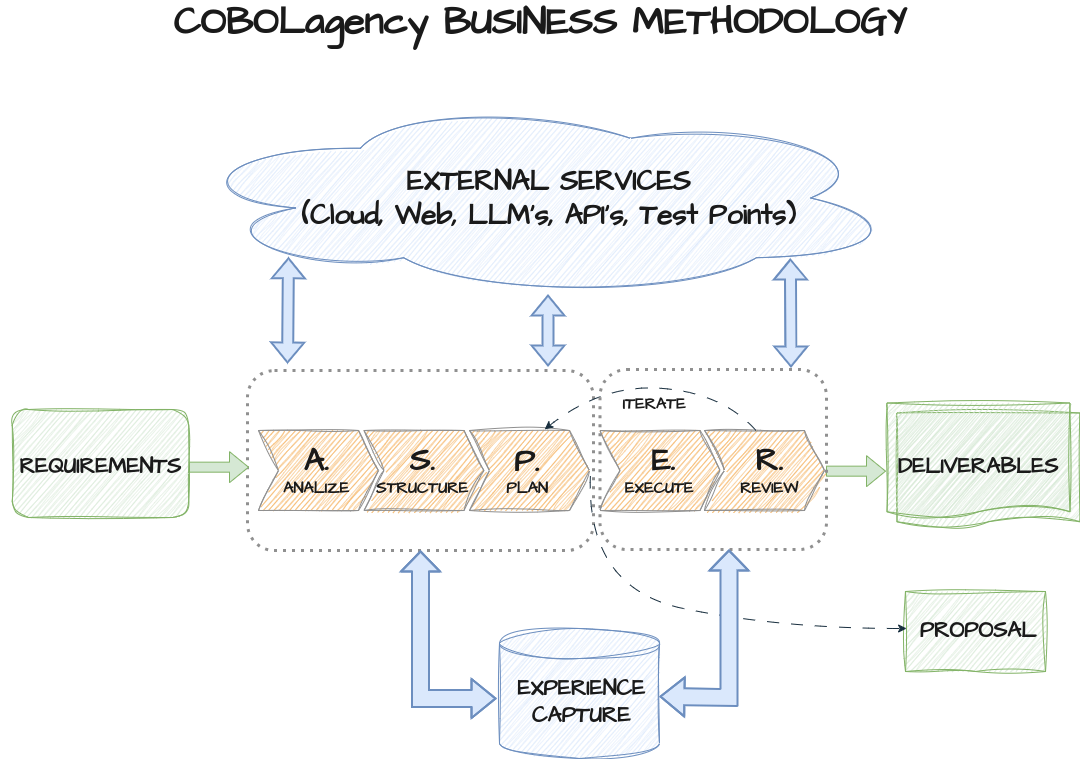

The diagram above was exported from draw.io. Its source (the exported page's mxGraphModel, read from the mxfile embedded in the PNG):
<mxGraphModel dx="1434" dy="843" grid="1" gridSize="10" guides="1" tooltips="1" connect="1" arrows="1" fold="1" page="1" pageScale="1" pageWidth="1100" pageHeight="850" math="0" shadow="0">
  <root>
    <mxCell id="0" />
    <mxCell id="1" parent="0" />
    <mxCell id="69B2gRSznvLA6FT3gJxz-20" value="&lt;h1&gt;&lt;br&gt;&lt;/h1&gt;" style="shape=document;whiteSpace=wrap;html=1;boundedLbl=1;size=0;labelBackgroundColor=none;fillColor=#d5e8d4;strokeColor=#82b366;sketch=1;jiggle=2;curveFitting=1;align=center;verticalAlign=middle;fontFamily=Helvetica;fontSize=12;" parent="1" vertex="1">
      <mxGeometry x="909" y="613" width="140" height="80" as="geometry" />
    </mxCell>
    <mxCell id="69B2gRSznvLA6FT3gJxz-4" value="" style="shape=step;perimeter=stepPerimeter;whiteSpace=wrap;html=1;fixedSize=1;sketch=1;jiggle=2;curveFitting=1;strokeColor=#909090;align=center;verticalAlign=middle;fontFamily=Helvetica;fontSize=12;fontColor=#1A1A1A;labelBackgroundColor=none;fillColor=#F5AB50;" parent="1" vertex="1">
      <mxGeometry x="262" y="452" width="120" height="80" as="geometry" />
    </mxCell>
    <mxCell id="69B2gRSznvLA6FT3gJxz-5" value="" style="shape=step;perimeter=stepPerimeter;whiteSpace=wrap;html=1;fixedSize=1;sketch=1;jiggle=2;curveFitting=1;strokeColor=#909090;align=center;verticalAlign=middle;fontFamily=Helvetica;fontSize=12;fontColor=#1A1A1A;labelBackgroundColor=none;fillColor=#F5AB50;" parent="1" vertex="1">
      <mxGeometry x="367.5" y="452" width="120" height="80" as="geometry" />
    </mxCell>
    <mxCell id="69B2gRSznvLA6FT3gJxz-6" value="" style="shape=step;perimeter=stepPerimeter;whiteSpace=wrap;html=1;fixedSize=1;sketch=1;jiggle=2;curveFitting=1;strokeColor=#909090;align=center;verticalAlign=middle;fontFamily=Helvetica;fontSize=12;fontColor=#1A1A1A;labelBackgroundColor=none;fillColor=#F5AB50;" parent="1" vertex="1">
      <mxGeometry x="603.5" y="452" width="120" height="80" as="geometry" />
    </mxCell>
    <mxCell id="69B2gRSznvLA6FT3gJxz-7" value="" style="shape=step;perimeter=stepPerimeter;whiteSpace=wrap;html=1;fixedSize=1;sketch=1;jiggle=2;curveFitting=1;strokeColor=#909090;align=center;verticalAlign=middle;fontFamily=Helvetica;fontSize=12;fontColor=#1A1A1A;labelBackgroundColor=none;fillColor=#F5AB50;" parent="1" vertex="1">
      <mxGeometry x="473" y="452" width="120" height="80" as="geometry" />
    </mxCell>
    <mxCell id="69B2gRSznvLA6FT3gJxz-8" value="" style="shape=step;perimeter=stepPerimeter;whiteSpace=wrap;html=1;fixedSize=1;sketch=1;jiggle=2;curveFitting=1;strokeColor=#909090;align=center;verticalAlign=middle;fontFamily=Helvetica;fontSize=12;fontColor=#1A1A1A;labelBackgroundColor=none;fillColor=#F5AB50;" parent="1" vertex="1">
      <mxGeometry x="708" y="452" width="120" height="80" as="geometry" />
    </mxCell>
    <mxCell id="69B2gRSznvLA6FT3gJxz-1" value="" style="rounded=1;whiteSpace=wrap;html=1;sketch=1;jiggle=2;curveFitting=1;strokeColor=#82b366;align=center;verticalAlign=middle;fontFamily=Helvetica;fontSize=12;labelBackgroundColor=none;fillColor=#d5e8d4;" parent="1" vertex="1">
      <mxGeometry x="15.75" y="431" width="176.5" height="108" as="geometry" />
    </mxCell>
    <mxCell id="69B2gRSznvLA6FT3gJxz-2" value="" style="shape=cylinder3;whiteSpace=wrap;html=1;boundedLbl=1;backgroundOutline=1;size=15;strokeColor=#6c8ebf;align=center;verticalAlign=middle;fontFamily=Helvetica;fontSize=12;labelBackgroundColor=none;fillColor=#dae8fc;sketch=1;curveFitting=1;jiggle=2;" parent="1" vertex="1">
      <mxGeometry x="503" y="650" width="160" height="130" as="geometry" />
    </mxCell>
    <mxCell id="PB7MgOYjxUeBE9ouH02R-7" value="&lt;h1&gt;&lt;br&gt;&lt;/h1&gt;" style="shape=document;whiteSpace=wrap;html=1;boundedLbl=1;size=0.10869565217391304;labelBackgroundColor=none;fillColor=#d5e8d4;strokeColor=#82b366;sketch=1;jiggle=2;curveFitting=1;align=center;verticalAlign=middle;fontFamily=Helvetica;fontSize=12;" parent="1" vertex="1">
      <mxGeometry x="900.5" y="434.5" width="183" height="115" as="geometry" />
    </mxCell>
    <mxCell id="I46w1pYErF1tp79w03PN-21" value="" style="rounded=1;whiteSpace=wrap;html=1;strokeWidth=3;dashed=1;dashPattern=1 2;glass=1;labelBackgroundColor=none;fillColor=none;strokeColor=#909090;fontColor=#1A1A1A;" parent="1" vertex="1">
      <mxGeometry x="251" y="392" width="346" height="180" as="geometry" />
    </mxCell>
    <mxCell id="I46w1pYErF1tp79w03PN-8" value="&lt;h1&gt;&lt;br&gt;&lt;/h1&gt;" style="shape=document;whiteSpace=wrap;html=1;boundedLbl=1;size=0.10869565217391304;labelBackgroundColor=none;fillColor=#d5e8d4;strokeColor=#82b366;sketch=1;jiggle=2;curveFitting=1;align=center;verticalAlign=middle;fontFamily=Helvetica;fontSize=12;" parent="1" vertex="1">
      <mxGeometry x="890.5" y="424.5" width="183" height="115" as="geometry" />
    </mxCell>
    <mxCell id="I46w1pYErF1tp79w03PN-9" value="&lt;h1&gt;&lt;br&gt;&lt;/h1&gt;" style="ellipse;shape=cloud;whiteSpace=wrap;html=1;align=center;labelBackgroundColor=none;fillColor=#dae8fc;strokeColor=#6c8ebf;sketch=1;curveFitting=1;jiggle=2;fillStyle=hachure;" parent="1" vertex="1">
      <mxGeometry x="184" y="120" width="720" height="199" as="geometry" />
    </mxCell>
    <mxCell id="I46w1pYErF1tp79w03PN-22" value="" style="shape=flexArrow;endArrow=classic;startArrow=classic;html=1;rounded=0;labelBackgroundColor=none;fontColor=default;fillStyle=solid;strokeColor=#6c8ebf;entryX=0.15;entryY=0.798;entryDx=0;entryDy=0;entryPerimeter=0;strokeWidth=2;fillColor=#dae8fc;" parent="1" target="I46w1pYErF1tp79w03PN-9" edge="1">
      <mxGeometry width="100" height="100" relative="1" as="geometry">
        <mxPoint x="291" y="385" as="sourcePoint" />
        <mxPoint x="296.5" y="313" as="targetPoint" />
      </mxGeometry>
    </mxCell>
    <mxCell id="I46w1pYErF1tp79w03PN-23" value="" style="shape=flexArrow;endArrow=classic;startArrow=classic;html=1;rounded=0;labelBackgroundColor=none;fontColor=default;fillStyle=solid;strokeColor=#6c8ebf;entryX=0.847;entryY=0.804;entryDx=0;entryDy=0;entryPerimeter=0;strokeWidth=2;fillColor=#dae8fc;" parent="1" target="I46w1pYErF1tp79w03PN-9" edge="1">
      <mxGeometry width="100" height="100" relative="1" as="geometry">
        <mxPoint x="794.5" y="389" as="sourcePoint" />
        <mxPoint x="794.5" y="317" as="targetPoint" />
      </mxGeometry>
    </mxCell>
    <mxCell id="I46w1pYErF1tp79w03PN-24" value="" style="shape=flexArrow;endArrow=classic;startArrow=classic;html=1;rounded=0;labelBackgroundColor=none;fontColor=default;fillStyle=solid;strokeColor=#6c8ebf;strokeWidth=2;fillColor=#dae8fc;" parent="1" edge="1">
      <mxGeometry width="100" height="100" relative="1" as="geometry">
        <mxPoint x="551.5" y="388" as="sourcePoint" />
        <mxPoint x="551.5" y="316" as="targetPoint" />
      </mxGeometry>
    </mxCell>
    <mxCell id="I46w1pYErF1tp79w03PN-28" value="" style="curved=1;endArrow=classic;html=1;rounded=0;hachureGap=4;fontFamily=Architects Daughter;fontSource=https%3A%2F%2Ffonts.googleapis.com%2Fcss%3Ffamily%3DArchitects%2BDaughter;entryX=0.572;entryY=-0.014;entryDx=0;entryDy=0;entryPerimeter=0;dashed=1;dashPattern=12 12;labelBackgroundColor=none;fontColor=default;strokeColor=#182E3E;" parent="1" edge="1">
      <mxGeometry width="50" height="50" relative="1" as="geometry">
        <mxPoint x="759.5" y="452" as="sourcePoint" />
        <mxPoint x="548.1399999999999" y="450.8799999999999" as="targetPoint" />
        <Array as="points">
          <mxPoint x="726.5" y="415" />
          <mxPoint x="606.5" y="405" />
        </Array>
      </mxGeometry>
    </mxCell>
    <mxCell id="I46w1pYErF1tp79w03PN-29" value="&lt;b&gt;&lt;font style=&quot;font-size: 16px;&quot;&gt;ITERATE&lt;/font&gt;&lt;/b&gt;" style="text;html=1;align=center;verticalAlign=middle;whiteSpace=wrap;rounded=0;fontFamily=Architects Daughter;fontSource=https%3A%2F%2Ffonts.googleapis.com%2Fcss%3Ffamily%3DArchitects%2BDaughter;labelBackgroundColor=none;fontColor=#1A1A1A;" parent="1" vertex="1">
      <mxGeometry x="627.5" y="411" width="60" height="30" as="geometry" />
    </mxCell>
    <mxCell id="I46w1pYErF1tp79w03PN-30" value="&lt;div style=&quot;font-size: 28px;&quot;&gt;&lt;font style=&quot;font-size: 28px;&quot;&gt;&lt;b style=&quot;&quot;&gt;EXTERNAL SERVICES&lt;/b&gt;&lt;/font&gt;&lt;/div&gt;&lt;div style=&quot;font-size: 28px;&quot;&gt;&lt;font style=&quot;font-size: 28px;&quot;&gt;&lt;b style=&quot;&quot;&gt;(Cloud, Web, LLM's, API's, Test Points)&lt;/b&gt;&lt;/font&gt;&lt;/div&gt;" style="text;html=1;align=center;verticalAlign=middle;whiteSpace=wrap;rounded=0;fontFamily=Architects Daughter;fontSource=https%3A%2F%2Ffonts.googleapis.com%2Fcss%3Ffamily%3DArchitects%2BDaughter;labelBackgroundColor=none;fontColor=#1A1A1A;" parent="1" vertex="1">
      <mxGeometry x="294" y="204.5" width="516.5" height="30" as="geometry" />
    </mxCell>
    <mxCell id="I46w1pYErF1tp79w03PN-31" value="&lt;div style=&quot;&quot;&gt;&lt;div style=&quot;&quot;&gt;&lt;b style=&quot;&quot;&gt;&lt;font style=&quot;font-size: 38px;&quot;&gt;COBOLagency BUSINESS METHODOLOGY&lt;/font&gt;&lt;/b&gt;&lt;/div&gt;&lt;/div&gt;" style="text;html=1;align=center;verticalAlign=middle;whiteSpace=wrap;rounded=0;fontFamily=Architects Daughter;fontSource=https%3A%2F%2Ffonts.googleapis.com%2Fcss%3Ffamily%3DArchitects%2BDaughter;labelBackgroundColor=none;fontColor=#1A1A1A;" parent="1" vertex="1">
      <mxGeometry x="114" y="30" width="860" height="30" as="geometry" />
    </mxCell>
    <mxCell id="I46w1pYErF1tp79w03PN-32" value="&lt;div style=&quot;&quot;&gt;&lt;span style=&quot;font-size: 22px;&quot;&gt;&lt;b&gt;EXPERIENCE&lt;br&gt;CAPTURE&lt;/b&gt;&lt;/span&gt;&lt;br&gt;&lt;/div&gt;" style="text;html=1;align=center;verticalAlign=middle;whiteSpace=wrap;rounded=0;fontFamily=Architects Daughter;fontSource=https%3A%2F%2Ffonts.googleapis.com%2Fcss%3Ffamily%3DArchitects%2BDaughter;labelBackgroundColor=none;fontColor=#1A1A1A;" parent="1" vertex="1">
      <mxGeometry x="485" y="693.5" width="200" height="60" as="geometry" />
    </mxCell>
    <mxCell id="I46w1pYErF1tp79w03PN-33" value="&lt;div style=&quot;&quot;&gt;&lt;span style=&quot;font-size: 22px;&quot;&gt;&lt;b&gt;REQUIREMENTS&lt;/b&gt;&lt;/span&gt;&lt;br&gt;&lt;/div&gt;" style="text;html=1;align=center;verticalAlign=middle;whiteSpace=wrap;rounded=0;fontFamily=Architects Daughter;fontSource=https%3A%2F%2Ffonts.googleapis.com%2Fcss%3Ffamily%3DArchitects%2BDaughter;labelBackgroundColor=none;fontColor=#1A1A1A;" parent="1" vertex="1">
      <mxGeometry x="4" y="459" width="200" height="60" as="geometry" />
    </mxCell>
    <mxCell id="I46w1pYErF1tp79w03PN-35" value="&lt;div style=&quot;&quot;&gt;&lt;b style=&quot;&quot;&gt;&lt;font style=&quot;font-size: 32px;&quot;&gt;A.&lt;/font&gt;&lt;/b&gt;&lt;br&gt;&lt;/div&gt;" style="text;html=1;align=center;verticalAlign=middle;whiteSpace=wrap;rounded=0;fontFamily=Architects Daughter;fontSource=https%3A%2F%2Ffonts.googleapis.com%2Fcss%3Ffamily%3DArchitects%2BDaughter;labelBackgroundColor=none;fontColor=#1A1A1A;" parent="1" vertex="1">
      <mxGeometry x="304.5" y="453" width="30" height="60" as="geometry" />
    </mxCell>
    <mxCell id="I46w1pYErF1tp79w03PN-37" value="&lt;div style=&quot;&quot;&gt;&lt;b style=&quot;&quot;&gt;&lt;font style=&quot;font-size: 32px;&quot;&gt;S.&lt;/font&gt;&lt;/b&gt;&lt;br&gt;&lt;/div&gt;" style="text;html=1;align=center;verticalAlign=middle;whiteSpace=wrap;rounded=0;fontFamily=Architects Daughter;fontSource=https%3A%2F%2Ffonts.googleapis.com%2Fcss%3Ffamily%3DArchitects%2BDaughter;labelBackgroundColor=none;fontColor=#1A1A1A;" parent="1" vertex="1">
      <mxGeometry x="410.5" y="453" width="30" height="60" as="geometry" />
    </mxCell>
    <mxCell id="I46w1pYErF1tp79w03PN-38" value="&lt;div style=&quot;&quot;&gt;&lt;b style=&quot;&quot;&gt;&lt;font style=&quot;font-size: 32px;&quot;&gt;P.&lt;/font&gt;&lt;/b&gt;&lt;br&gt;&lt;/div&gt;" style="text;html=1;align=center;verticalAlign=middle;whiteSpace=wrap;rounded=0;fontFamily=Architects Daughter;fontSource=https%3A%2F%2Ffonts.googleapis.com%2Fcss%3Ffamily%3DArchitects%2BDaughter;labelBackgroundColor=none;fontColor=#1A1A1A;" parent="1" vertex="1">
      <mxGeometry x="515" y="453" width="30.5" height="61" as="geometry" />
    </mxCell>
    <mxCell id="I46w1pYErF1tp79w03PN-39" value="&lt;div style=&quot;&quot;&gt;&lt;b style=&quot;&quot;&gt;&lt;font style=&quot;font-size: 32px;&quot;&gt;E.&lt;/font&gt;&lt;/b&gt;&lt;br&gt;&lt;/div&gt;" style="text;html=1;align=center;verticalAlign=middle;whiteSpace=wrap;rounded=0;fontFamily=Architects Daughter;fontSource=https%3A%2F%2Ffonts.googleapis.com%2Fcss%3Ffamily%3DArchitects%2BDaughter;labelBackgroundColor=none;fontColor=#1A1A1A;" parent="1" vertex="1">
      <mxGeometry x="651.5" y="453" width="30" height="60" as="geometry" />
    </mxCell>
    <mxCell id="I46w1pYErF1tp79w03PN-40" value="&lt;div style=&quot;&quot;&gt;&lt;b style=&quot;&quot;&gt;&lt;font style=&quot;font-size: 32px;&quot;&gt;R.&lt;/font&gt;&lt;/b&gt;&lt;br&gt;&lt;/div&gt;" style="text;html=1;align=center;verticalAlign=middle;whiteSpace=wrap;rounded=0;fontFamily=Architects Daughter;fontSource=https%3A%2F%2Ffonts.googleapis.com%2Fcss%3Ffamily%3DArchitects%2BDaughter;labelBackgroundColor=none;fontColor=#1A1A1A;" parent="1" vertex="1">
      <mxGeometry x="757.5" y="453" width="30" height="60" as="geometry" />
    </mxCell>
    <mxCell id="I46w1pYErF1tp79w03PN-41" value="&lt;b&gt;&lt;font style=&quot;font-size: 16px;&quot;&gt;ANALIZE&lt;/font&gt;&lt;/b&gt;" style="text;html=1;align=center;verticalAlign=middle;whiteSpace=wrap;rounded=0;fontFamily=Architects Daughter;fontSource=https%3A%2F%2Ffonts.googleapis.com%2Fcss%3Ffamily%3DArchitects%2BDaughter;fontSize=14;labelBackgroundColor=none;fontColor=#1A1A1A;" parent="1" vertex="1">
      <mxGeometry x="289.5" y="495" width="60" height="30" as="geometry" />
    </mxCell>
    <mxCell id="I46w1pYErF1tp79w03PN-42" value="&lt;b&gt;&lt;font style=&quot;font-size: 16px;&quot;&gt;STRUCTURE&lt;/font&gt;&lt;/b&gt;" style="text;html=1;align=center;verticalAlign=middle;whiteSpace=wrap;rounded=0;fontFamily=Architects Daughter;fontSource=https%3A%2F%2Ffonts.googleapis.com%2Fcss%3Ffamily%3DArchitects%2BDaughter;fontSize=14;labelBackgroundColor=none;fontColor=#1A1A1A;" parent="1" vertex="1">
      <mxGeometry x="395.5" y="495" width="60" height="30" as="geometry" />
    </mxCell>
    <mxCell id="I46w1pYErF1tp79w03PN-43" value="&lt;b&gt;&lt;font style=&quot;font-size: 16px;&quot;&gt;EXECUTE&lt;/font&gt;&lt;/b&gt;" style="text;html=1;align=center;verticalAlign=middle;whiteSpace=wrap;rounded=0;fontFamily=Architects Daughter;fontSource=https%3A%2F%2Ffonts.googleapis.com%2Fcss%3Ffamily%3DArchitects%2BDaughter;fontSize=14;labelBackgroundColor=none;fontColor=#1A1A1A;" parent="1" vertex="1">
      <mxGeometry x="632.5" y="495" width="60" height="30" as="geometry" />
    </mxCell>
    <mxCell id="I46w1pYErF1tp79w03PN-44" value="&lt;b&gt;&lt;font style=&quot;font-size: 16px;&quot;&gt;PLAN&lt;/font&gt;&lt;/b&gt;" style="text;html=1;align=center;verticalAlign=middle;whiteSpace=wrap;rounded=0;fontFamily=Architects Daughter;fontSource=https%3A%2F%2Ffonts.googleapis.com%2Fcss%3Ffamily%3DArchitects%2BDaughter;fontSize=14;labelBackgroundColor=none;fontColor=#1A1A1A;" parent="1" vertex="1">
      <mxGeometry x="500.5" y="495" width="60" height="30" as="geometry" />
    </mxCell>
    <mxCell id="I46w1pYErF1tp79w03PN-45" value="&lt;b&gt;&lt;font style=&quot;font-size: 16px;&quot;&gt;REVIEW&lt;/font&gt;&lt;/b&gt;" style="text;html=1;align=center;verticalAlign=middle;whiteSpace=wrap;rounded=0;fontFamily=Architects Daughter;fontSource=https%3A%2F%2Ffonts.googleapis.com%2Fcss%3Ffamily%3DArchitects%2BDaughter;fontSize=14;labelBackgroundColor=none;fontColor=#1A1A1A;" parent="1" vertex="1">
      <mxGeometry x="742.5" y="495" width="60" height="30" as="geometry" />
    </mxCell>
    <mxCell id="PB7MgOYjxUeBE9ouH02R-3" value="" style="shape=flexArrow;endArrow=classic;html=1;rounded=0;hachureGap=4;fontFamily=Architects Daughter;fontSource=https%3A%2F%2Ffonts.googleapis.com%2Fcss%3Ffamily%3DArchitects%2BDaughter;labelBackgroundColor=none;fontColor=default;fillStyle=solid;strokeColor=#82b366;fillColor=#d5e8d4;" parent="1" edge="1">
      <mxGeometry width="50" height="50" relative="1" as="geometry">
        <mxPoint x="829.5" y="492.65999999999997" as="sourcePoint" />
        <mxPoint x="889.5" y="492.65999999999997" as="targetPoint" />
      </mxGeometry>
    </mxCell>
    <mxCell id="PB7MgOYjxUeBE9ouH02R-6" value="" style="shape=flexArrow;endArrow=classic;html=1;rounded=0;hachureGap=4;fontFamily=Architects Daughter;fontSource=https%3A%2F%2Ffonts.googleapis.com%2Fcss%3Ffamily%3DArchitects%2BDaughter;labelBackgroundColor=none;fontColor=default;fillStyle=solid;strokeColor=#82b366;fillColor=#d5e8d4;" parent="1" edge="1">
      <mxGeometry width="50" height="50" relative="1" as="geometry">
        <mxPoint x="192.5" y="488.65999999999997" as="sourcePoint" />
        <mxPoint x="252.5" y="488.65999999999997" as="targetPoint" />
      </mxGeometry>
    </mxCell>
    <mxCell id="I46w1pYErF1tp79w03PN-34" value="&lt;div style=&quot;&quot;&gt;&lt;span style=&quot;font-size: 22px;&quot;&gt;&lt;b&gt;DELIVERABLES&lt;/b&gt;&lt;/span&gt;&lt;br&gt;&lt;/div&gt;" style="text;html=1;align=center;verticalAlign=middle;whiteSpace=wrap;rounded=0;fontFamily=Architects Daughter;fontSource=https%3A%2F%2Ffonts.googleapis.com%2Fcss%3Ffamily%3DArchitects%2BDaughter;labelBackgroundColor=none;fontColor=#1A1A1A;" parent="1" vertex="1">
      <mxGeometry x="881.5" y="459" width="200" height="60" as="geometry" />
    </mxCell>
    <mxCell id="69B2gRSznvLA6FT3gJxz-19" value="&lt;div style=&quot;&quot;&gt;&lt;span style=&quot;font-size: 22px;&quot;&gt;&lt;b&gt;PROPOSAL&lt;/b&gt;&lt;/span&gt;&lt;br&gt;&lt;/div&gt;" style="text;html=1;align=center;verticalAlign=middle;whiteSpace=wrap;rounded=0;fontFamily=Architects Daughter;fontSource=https%3A%2F%2Ffonts.googleapis.com%2Fcss%3Ffamily%3DArchitects%2BDaughter;labelBackgroundColor=none;fontColor=#1A1A1A;" parent="1" vertex="1">
      <mxGeometry x="881.5" y="623" width="200" height="60" as="geometry" />
    </mxCell>
    <mxCell id="69B2gRSznvLA6FT3gJxz-21" value="" style="curved=1;endArrow=classic;html=1;rounded=0;strokeColor=#182E3E;fontFamily=Helvetica;fontSize=12;fontColor=#1A1A1A;labelBackgroundColor=none;exitX=0.991;exitY=0.586;exitDx=0;exitDy=0;exitPerimeter=0;entryX=0.143;entryY=0.45;entryDx=0;entryDy=0;entryPerimeter=0;dashed=1;dashPattern=12 12;" parent="1" source="I46w1pYErF1tp79w03PN-21" target="69B2gRSznvLA6FT3gJxz-19" edge="1">
      <mxGeometry width="50" height="50" relative="1" as="geometry">
        <mxPoint x="859" y="730" as="sourcePoint" />
        <mxPoint x="900" y="680" as="targetPoint" />
        <Array as="points">
          <mxPoint x="590" y="610" />
          <mxPoint x="784" y="650" />
        </Array>
      </mxGeometry>
    </mxCell>
    <mxCell id="69B2gRSznvLA6FT3gJxz-22" value="" style="rounded=1;whiteSpace=wrap;html=1;strokeWidth=3;dashed=1;dashPattern=1 2;glass=1;labelBackgroundColor=none;fillColor=none;strokeColor=#909090;fontColor=#1A1A1A;" parent="1" vertex="1">
      <mxGeometry x="603.5" y="391" width="226.5" height="180" as="geometry" />
    </mxCell>
    <mxCell id="69B2gRSznvLA6FT3gJxz-26" value="" style="shape=flexArrow;endArrow=classic;startArrow=classic;html=1;rounded=0;strokeColor=#6c8ebf;fontFamily=Helvetica;fontSize=12;fontColor=#1A1A1A;labelBackgroundColor=none;entryX=0.5;entryY=1;entryDx=0;entryDy=0;width=16;startSize=7.325714285714286;strokeWidth=2;fillColor=#dae8fc;" parent="1" target="I46w1pYErF1tp79w03PN-21" edge="1">
      <mxGeometry width="100" height="100" relative="1" as="geometry">
        <mxPoint x="500" y="720" as="sourcePoint" />
        <mxPoint x="440.5" y="608.41" as="targetPoint" />
        <Array as="points">
          <mxPoint x="424" y="720" />
        </Array>
      </mxGeometry>
    </mxCell>
    <mxCell id="69B2gRSznvLA6FT3gJxz-27" value="" style="shape=flexArrow;endArrow=classic;startArrow=classic;html=1;rounded=0;strokeColor=#6c8ebf;fontFamily=Helvetica;fontSize=12;fontColor=#1A1A1A;labelBackgroundColor=none;entryX=0.5;entryY=1;entryDx=0;entryDy=0;width=16;startSize=7.325714285714286;strokeWidth=2;fillColor=#dae8fc;" parent="1" edge="1">
      <mxGeometry width="100" height="100" relative="1" as="geometry">
        <mxPoint x="663" y="718" as="sourcePoint" />
        <mxPoint x="732.5" y="571" as="targetPoint" />
        <Array as="points">
          <mxPoint x="732.5" y="719" />
        </Array>
      </mxGeometry>
    </mxCell>
  </root>
</mxGraphModel>